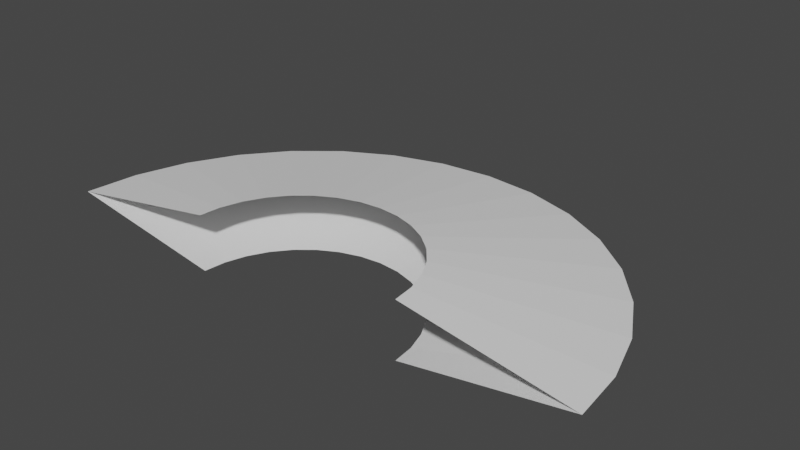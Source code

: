 # Source: sword_trail.blend  (saved by Blender 2.92.15; exported with 4.5.12 LTS)
import bpy
from mathutils import Matrix  # noqa: F401  (used for matrix-valued properties, if any)

bpy.ops.wm.read_factory_settings(use_empty=True)
scene = bpy.context.scene
scene.name = 'Scene'

# ---- collections
col_collection = bpy.data.collections.new('Collection'); scene.collection.children.link(col_collection)

# ---- world
world_world = bpy.data.worlds.new('World'); scene.world = world_world
world_world.use_nodes = True; world_world.node_tree.nodes.clear()
_N = world_world.node_tree.nodes; _L = world_world.node_tree.links
n0 = _N.new('ShaderNodeOutputWorld'); n0.name = 'World Output'; n0.location = (300, 300)
n1 = _N.new('ShaderNodeBackground'); n1.name = 'Background'; n1.location = (10, 300)
n1.inputs[0].default_value = (0.05088, 0.05088, 0.05088, 1.0)
_L.new(n1.outputs[0], n0.inputs[0])
n0.is_active_output = True
world_world.color = (0.05088, 0.05088, 0.05088)
world_world.use_sun_shadow = False
world_world.sun_shadow_jitter_overblur = 0.0

# ---- meshes
me_circle = bpy.data.meshes.new('Circle')
me_circle.from_pydata([(0.0, 1.0, 0.0), (-0.1951, 0.9808, 0.0), (-0.3827, 0.9239, 0.0), (-0.5556, 0.8315, 0.0), (-0.7071, 0.7071, 0.0), (-0.8315, 0.5556, 0.0), (-0.9239, 0.3827, 0.0), (-0.9808, 0.1951, 0.0), (-1.0, 7.55e-08, 0.0), (1.0, 9.656e-07, 0.0), (0.9808, 0.1951, 0.0), (0.9239, 0.3827, 0.0), (0.8315, 0.5556, 0.0), (0.7071, 0.7071, 0.0), (0.5556, 0.8315, 0.0), (0.3827, 0.9239, 0.0), (0.1951, 0.9808, 0.0), (-7.125e-08, 0.4, 0.1), (-0.07804, 0.3923, 0.1), (-0.1531, 0.3696, 0.1), (-0.2222, 0.3326, 0.1), (-0.2828, 0.2828, 0.1), (-0.3326, 0.2222, 0.1), (-0.3696, 0.1531, 0.1), (-0.3923, 0.07804, 0.1), (-0.4, 2.012e-07, 0.1), (0.4, 5.572e-07, 0.1), (0.3923, 0.07804, 0.1), (0.3696, 0.1531, 0.1), (0.3326, 0.2222, 0.1), (0.2828, 0.2828, 0.1), (0.2222, 0.3326, 0.1), (0.1531, 0.3696, 0.1), (0.07804, 0.3923, 0.1), (-2.145e-07, 1.0, -2.98e-08), (0.1951, 0.9808, -5.215e-08), (0.3827, 0.9239, -6.706e-08), (0.5556, 0.8315, -8.196e-08), (0.7071, 0.7071, -9.686e-08), (0.8315, 0.5556, -1.043e-07), (0.9239, 0.3827, -1.118e-07), (0.9808, 0.1951, -1.118e-07), (1.0, 7.55e-08, -1.118e-07), (-1.0, 9.656e-07, 5.215e-08), (-0.9808, 0.1951, 5.215e-08), (-0.9239, 0.3827, 5.215e-08), (-0.8315, 0.5556, 4.47e-08), (-0.7071, 0.7071, 3.725e-08), (-0.5556, 0.8315, 2.235e-08), (-0.3827, 0.9239, 7.451e-09), (-0.1951, 0.9808, -7.451e-09), (-1.52e-07, 0.4, -0.1), (0.07804, 0.3923, -0.1), (0.1531, 0.3696, -0.1), (0.2222, 0.3326, -0.1), (0.2828, 0.2828, -0.1), (0.3326, 0.2222, -0.1), (0.3696, 0.1531, -0.1), (0.3923, 0.07804, -0.1), (0.4, 2.012e-07, -0.1), (-0.4, 5.572e-07, -0.1), (-0.3923, 0.07804, -0.1), (-0.3696, 0.1531, -0.1), (-0.3326, 0.2222, -0.1), (-0.2828, 0.2828, -0.1), (-0.2222, 0.3326, -0.1), (-0.1531, 0.3696, -0.1), (-0.07804, 0.3923, -0.1)], [(42, 26), (51, 33), (51, 17), (17, 67), (67, 18), (52, 32), (52, 33), (19, 66), (53, 31), (18, 66), (53, 32), (54, 30), (31, 54), (19, 65), (55, 30), (20, 64), (64, 21), (55, 29), (63, 21), (56, 29), (63, 22), (56, 28), (62, 22), (57, 28), (62, 23), (57, 27), (61, 23), (58, 27), (61, 24), (58, 26), (60, 24), (59, 26), (60, 25), (25, 43), (20, 65)], [(2, 19, 18, 1), (14, 31, 30, 13), (3, 20, 19, 2), (15, 32, 31, 14), (4, 21, 20, 3), (16, 33, 32, 15), (5, 22, 21, 4), (0, 17, 33, 16), (6, 23, 22, 5), (7, 24, 23, 6), (8, 25, 24, 7), (10, 27, 26, 9), (11, 28, 27, 10), (12, 29, 28, 11), (1, 18, 17, 0), (13, 30, 29, 12), (36, 53, 52, 35), (48, 65, 64, 47), (37, 54, 53, 36), (49, 66, 65, 48), (38, 55, 54, 37), (50, 67, 66, 49), (39, 56, 55, 38), (34, 51, 67, 50), (40, 57, 56, 39), (41, 58, 57, 40), (42, 59, 58, 41), (44, 61, 60, 43), (45, 62, 61, 44), (46, 63, 62, 45), (35, 52, 51, 34), (47, 64, 63, 46)])
_uv = me_circle.uv_layers.new(name='UVMap')
_uv.uv.foreach_set('vector', [0.625, 1.0, 0.625, 5.364e-07, 0.5625, 5.364e-07, 0.5625, 1.0, 0.3125, 1.0, 0.3125, 4.47e-07, 0.25, 4.47e-07, 0.25, 1.0, 0.6875, 1.0, 0.6875, 5.364e-07, 0.625, 5.364e-07, 0.625, 1.0, 0.375, 1.0, 0.375, 4.47e-07, 0.3125, 4.47e-07, 0.3125, 1.0, 0.75, 1.0, 0.75, 5.364e-07, 0.6875, 5.364e-07, 0.6875, 1.0, 0.4375, 1.0, 0.4375, 5.066e-07, 0.375, 4.47e-07, 0.375, 1.0, 0.8125, 1.0, 0.8125, 4.768e-07, 0.75, 5.364e-07, 0.75, 1.0, 0.5, 1.0, 0.5, 5.066e-07, 0.4375, 5.066e-07, 0.4375, 1.0, 0.875, 1.0, 0.875, 4.768e-07, 0.8125, 4.768e-07, 0.8125, 1.0, 0.9375, 1.0, 0.9375, 4.768e-07, 0.875, 4.768e-07, 0.875, 1.0, 1.0, 1.0, 1.0, 4.768e-07, 0.9375, 4.768e-07, 0.9375, 1.0, 0.06255, 1.0, 0.06252, 4.768e-07, 0.01002, 4.768e-07, 0.01005, 1.0, 0.125, 1.0, 0.125, 4.768e-07, 0.06252, 4.768e-07, 0.06255, 1.0, 0.1875, 1.0, 0.1875, 4.47e-07, 0.125, 4.768e-07, 0.125, 1.0, 0.5625, 1.0, 0.5625, 5.364e-07, 0.5, 5.066e-07, 0.5, 1.0, 0.25, 1.0, 0.25, 4.47e-07, 0.1875, 4.47e-07, 0.1875, 1.0, 0.375, 0.0, 0.375, 1.0, 0.4375, 1.0, 0.4375, 0.0, 0.6875, 0.0, 0.6875, 1.0, 0.75, 1.0, 0.75, 0.0, 0.3125, 0.0, 0.3125, 1.0, 0.375, 1.0, 0.375, 0.0, 0.625, 0.0, 0.625, 1.0, 0.6875, 1.0, 0.6875, 0.0, 0.25, 0.0, 0.25, 1.0, 0.3125, 1.0, 0.3125, 0.0, 0.5625, 0.0, 0.5625, 1.0, 0.625, 1.0, 0.625, 0.0, 0.1875, 0.0, 0.1875, 1.0, 0.25, 1.0, 0.25, 0.0, 0.5, 0.0, 0.5, 1.0, 0.5625, 1.0, 0.5625, 0.0, 0.125, 0.0, 0.125, 1.0, 0.1875, 1.0, 0.1875, 0.0, 0.06252, -1.192e-07, 0.06255, 1.0, 0.125, 1.0, 0.125, 0.0, 2.506e-05, -1.192e-07, 5.001e-05, 1.0, 0.06255, 1.0, 0.06252, -1.192e-07, 0.9375, 8.941e-08, 0.9375, 1.0, 0.99, 1.0, 0.99, 8.941e-08, 0.875, 8.941e-08, 0.875, 1.0, 0.9375, 1.0, 0.9375, 8.941e-08, 0.8125, 5.96e-08, 0.8125, 1.0, 0.875, 1.0, 0.875, 8.941e-08, 0.4375, 0.0, 0.4375, 1.0, 0.5, 1.0, 0.5, 0.0, 0.75, 0.0, 0.75, 1.0, 0.8125, 1.0, 0.8125, 5.96e-08])
me_circle.use_remesh_fix_poles = True
me_circle.use_remesh_preserve_attributes = False
me_circle.use_mirror_vertex_groups = False
me_circle.update()

# ---- objects
ob_sword_trail = bpy.data.objects.new('sword_trail', me_circle)

# ---- transforms, parenting, visibility, modifiers, constraints
ob_sword_trail.location = (0.0, 0.0, 0.0)
ob_sword_trail.lineart.crease_threshold = 0.0

# ---- collection membership
col_collection.objects.link(ob_sword_trail)

# ---- scene / render settings (as saved in the file)
scene.frame_start = 1; scene.frame_end = 250; scene.frame_set(1)
scene.render.engine = 'BLENDER_EEVEE_NEXT'
scene.cycles.use_denoising = False
scene.cycles.samples = 128
scene.cycles.sampling_pattern = 'TABULATED_SOBOL'
scene.cycles.use_adaptive_sampling = False
scene.cycles.use_light_tree = False
scene.view_settings.view_transform = 'Filmic'
bpy.context.view_layer.update()

# ---- added for rendering (the .blend has no active camera and no usable light): camera, sun
cam_auto = bpy.data.cameras.new('AutoCamera')
cam_auto.lens = 50.0
cam_auto.sensor_width = 36.0
cam_auto.clip_end = 1000.0
ob_auto_camera = bpy.data.objects.new('AutoCamera', cam_auto)
scene.collection.objects.link(ob_auto_camera)
ob_auto_camera.location = (2.07712, -1.99255, 1.6617)
ob_auto_camera.rotation_euler = (1.09748, -7.21219e-08, 0.694738)
scene.camera = ob_auto_camera
light_auto_sun = bpy.data.lights.new('AutoSun', 'SUN')
light_auto_sun.energy = 3.0
light_auto_sun.angle = 0.0523599
ob_auto_sun = bpy.data.objects.new('AutoSun', light_auto_sun)
scene.collection.objects.link(ob_auto_sun)
ob_auto_sun.rotation_euler = (0.872665, 0.174533, 0.523599)
bpy.context.view_layer.update()
